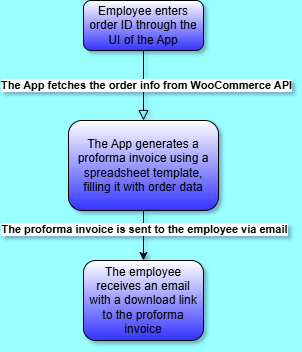

The diagram above was exported from draw.io. Its source (the exported page's mxGraphModel, read from the mxfile embedded in the PNG):
<mxGraphModel dx="794" dy="446" grid="1" gridSize="10" guides="1" tooltips="1" connect="1" arrows="1" fold="1" page="1" pageScale="1" pageWidth="827" pageHeight="1169" background="#99FFFF" math="0" shadow="1">
  <root>
    <mxCell id="WIyWlLk6GJQsqaUBKTNV-0" />
    <mxCell id="WIyWlLk6GJQsqaUBKTNV-1" parent="WIyWlLk6GJQsqaUBKTNV-0" />
    <mxCell id="WIyWlLk6GJQsqaUBKTNV-2" value="" style="rounded=0;html=1;jettySize=auto;orthogonalLoop=1;fontSize=11;endArrow=block;endFill=0;endSize=8;strokeWidth=1;shadow=0;labelBackgroundColor=none;edgeStyle=orthogonalEdgeStyle;entryX=0.5;entryY=0;entryDx=0;entryDy=0;" parent="WIyWlLk6GJQsqaUBKTNV-1" source="WIyWlLk6GJQsqaUBKTNV-3" target="WIyWlLk6GJQsqaUBKTNV-12" edge="1">
      <mxGeometry relative="1" as="geometry">
        <mxPoint x="220" y="170" as="targetPoint" />
      </mxGeometry>
    </mxCell>
    <mxCell id="sW12m9HtyMUutaNCguvy-1" value="&lt;b&gt;The App fetches the order info from WooCommerce API&lt;/b&gt;" style="edgeLabel;html=1;align=center;verticalAlign=middle;resizable=0;points=[];" parent="WIyWlLk6GJQsqaUBKTNV-2" vertex="1" connectable="0">
      <mxGeometry x="-0.0381" y="2" relative="1" as="geometry">
        <mxPoint as="offset" />
      </mxGeometry>
    </mxCell>
    <mxCell id="WIyWlLk6GJQsqaUBKTNV-3" value="Employee enters order ID through the UI of the App" style="rounded=1;whiteSpace=wrap;html=1;fontSize=12;glass=0;strokeWidth=1;shadow=0;gradientColor=#3333FF;" parent="WIyWlLk6GJQsqaUBKTNV-1" vertex="1">
      <mxGeometry x="354" y="40" width="120" height="50" as="geometry" />
    </mxCell>
    <mxCell id="WIyWlLk6GJQsqaUBKTNV-11" value="The employee receives an email with a download link to the proforma invoice" style="rounded=1;whiteSpace=wrap;html=1;fontSize=12;glass=0;strokeWidth=1;shadow=0;strokeColor=default;align=center;verticalAlign=middle;fontFamily=Helvetica;fontColor=default;fillColor=default;gradientColor=#3333FF;" parent="WIyWlLk6GJQsqaUBKTNV-1" vertex="1">
      <mxGeometry x="354" y="300" width="120" height="80" as="geometry" />
    </mxCell>
    <mxCell id="WIyWlLk6GJQsqaUBKTNV-12" value="The App generates a proforma invoice using a spreadsheet template, filling it with order data" style="rounded=1;whiteSpace=wrap;html=1;fontSize=12;glass=0;strokeWidth=1;shadow=0;strokeColor=default;align=center;verticalAlign=middle;fontFamily=Helvetica;fontColor=default;fillColor=default;gradientColor=#3333FF;" parent="WIyWlLk6GJQsqaUBKTNV-1" vertex="1">
      <mxGeometry x="339" y="160" width="150" height="90" as="geometry" />
    </mxCell>
    <mxCell id="sW12m9HtyMUutaNCguvy-0" value="" style="endArrow=classic;html=1;rounded=0;entryX=0.5;entryY=0;entryDx=0;entryDy=0;exitX=0.5;exitY=1;exitDx=0;exitDy=0;" parent="WIyWlLk6GJQsqaUBKTNV-1" source="WIyWlLk6GJQsqaUBKTNV-12" target="WIyWlLk6GJQsqaUBKTNV-11" edge="1">
      <mxGeometry width="50" height="50" relative="1" as="geometry">
        <mxPoint x="390" y="250" as="sourcePoint" />
        <mxPoint x="430" y="210" as="targetPoint" />
      </mxGeometry>
    </mxCell>
    <mxCell id="sW12m9HtyMUutaNCguvy-2" value="The proforma invoice is sent to the employee via email" style="edgeLabel;html=1;align=center;verticalAlign=middle;resizable=0;points=[];fontStyle=1" parent="sW12m9HtyMUutaNCguvy-0" vertex="1" connectable="0">
      <mxGeometry x="-0.2933" relative="1" as="geometry">
        <mxPoint as="offset" />
      </mxGeometry>
    </mxCell>
  </root>
</mxGraphModel>